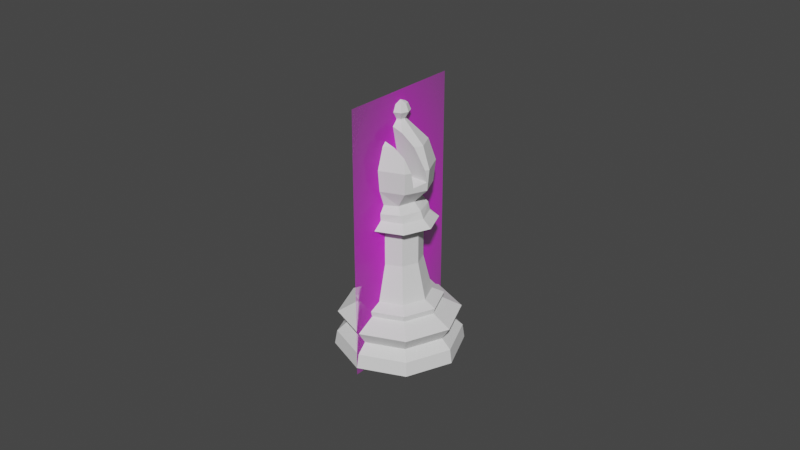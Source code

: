 # Source: Bishop.blend  (saved by Blender 2.82.7; exported with 4.5.12 LTS)
import bpy
from mathutils import Matrix  # noqa: F401  (used for matrix-valued properties, if any)

bpy.ops.wm.read_factory_settings(use_empty=True)
scene = bpy.context.scene
scene.name = 'Scene'

# ---- collections
col_collection = bpy.data.collections.new('Collection'); scene.collection.children.link(col_collection)

# ---- images (referenced by path relative to the original .blend; pixels are not part of the script)
import os
ASSET_DIR = os.environ.get("B2B_ASSET_DIR", "")  # directory of the original .blend (textures are referenced by path, not embedded)
HERE = os.path.dirname(os.path.abspath(__file__))  # packed textures are extracted next to this script under _unpacked/

def load_image(name, relpath, width, height, colorspace="sRGB"):
    """Load a texture the original file referenced (path relative to the .blend, or extracted next to this script)."""
    p = next((c for c in (os.path.join(HERE, relpath), os.path.join(ASSET_DIR, relpath)) if relpath and os.path.exists(c)), "")
    if p:
        img = bpy.data.images.load(p, check_existing=True)
        img.name = name
    else:  # same state as the original file: an image datablock whose file is absent (Cycles renders it pink)
        img = bpy.data.images.new(name, width, height)
        img.source = "FILE"
        img.filepath = "//" + (relpath or name)
    img.colorspace_settings.name = colorspace
    return img
img_staunton_bishop_png = load_image('Staunton Bishop.png', 'Staunton Bishop.png', 1024, 1024, 'sRGB')

# ---- materials (node trees are filled in below, after node groups)
mat_staunton_bishop = bpy.data.materials.new('Staunton Bishop')
mat_staunton_bishop.surface_render_method = 'BLENDED'
mat_staunton_bishop.blend_method = 'BLEND'
mat_staunton_bishop.use_transparent_shadow = False

# ---- material node trees
mat_staunton_bishop.use_nodes = True; mat_staunton_bishop.node_tree.nodes.clear()
_N = mat_staunton_bishop.node_tree.nodes; _L = mat_staunton_bishop.node_tree.links
n0 = _N.new('ShaderNodeOutputMaterial'); n0.name = 'Material Output'; n0.location = (300, 300)
n1 = _N.new('ShaderNodeTexImage'); n1.name = 'Image Texture'; n1.location = (-200, 300)
n1.image = img_staunton_bishop_png
n1.extension = 'CLIP'
n2 = _N.new('ShaderNodeBsdfPrincipled'); n2.name = 'Principled BSDF'; n2.location = (0, 300)
n2.distribution = 'GGX'
n2.subsurface_method = 'BURLEY'
n2.inputs[3].default_value = 1.45
n2.inputs[27].default_value = (0.0, 0.0, 0.0, 1.0)
n2.inputs[28].default_value = 1.0
_L.new(n1.outputs[0], n2.inputs[0])
_L.new(n1.outputs[1], n2.inputs[4])
_L.new(n2.outputs[0], n0.inputs[0])
n0.is_active_output = True

# ---- world
world_world = bpy.data.worlds.new('World'); scene.world = world_world
world_world.use_nodes = True; world_world.node_tree.nodes.clear()
_N = world_world.node_tree.nodes; _L = world_world.node_tree.links
n0 = _N.new('ShaderNodeOutputWorld'); n0.name = 'World Output'; n0.location = (300, 300)
n1 = _N.new('ShaderNodeBackground'); n1.name = 'Background'; n1.location = (10, 300)
n1.inputs[0].default_value = (0.05088, 0.05088, 0.05088, 1.0)
_L.new(n1.outputs[0], n0.inputs[0])
n0.is_active_output = True
world_world.color = (0.05088, 0.05088, 0.05088)
world_world.use_sun_shadow = False
world_world.sun_shadow_jitter_overblur = 0.0

# ---- meshes
me_cylinder = bpy.data.meshes.new('Cylinder')
me_cylinder.from_pydata([(-1.659e-09, 0.015, -5.588e-09), (-8.389e-10, 0.007259, 0.01367), (0.01061, 0.01061, -5.588e-09), (0.005133, 0.005133, 0.01367), (0.015, -3.844e-09, -5.588e-09), (0.007259, -1.867e-09, 0.01367), (0.01061, -0.01061, -5.588e-09), (0.005133, -0.005133, 0.01367), (-6.547e-09, -0.015, -5.588e-09), (-3.204e-09, -0.007259, 0.01367), (-0.01061, -0.01061, -5.588e-09), (-0.005133, -0.005133, 0.01367), (-0.015, 9.507e-09, -5.588e-09), (-0.007259, 4.594e-09, 0.01367), (-0.01061, 0.01061, -5.588e-09), (-0.005133, 0.005133, 0.01367), (-1.065e-09, 0.009697, 0.01096), (0.006857, 0.006857, 0.01096), (0.009697, -2.485e-09, 0.01096), (0.006857, -0.006857, 0.01096), (-4.225e-09, -0.009697, 0.01096), (-0.006857, -0.006857, 0.01096), (-0.009697, 6.146e-09, 0.01096), (-0.006857, 0.006857, 0.01096), (-1.45e-09, 0.01417, 0.008558), (0.01002, 0.01002, 0.008558), (0.01417, -3.644e-09, 0.008558), (0.01002, -0.01002, 0.008558), (-6.065e-09, -0.01417, 0.008558), (-0.01002, -0.01002, 0.008558), (-0.01417, 8.963e-09, 0.008558), (-0.01002, 0.01002, 0.008558), (0.008657, 0.008657, 0.005451), (0.01224, -3.14e-09, 0.005451), (0.008657, -0.008657, 0.005451), (-5.398e-09, -0.01224, 0.005451), (-0.008657, -0.008657, 0.005451), (-0.01224, 7.758e-09, 0.005451), (-0.008657, 0.008657, 0.005451), (-1.41e-09, 0.01224, 0.005451), (0.01024, 0.01031, 0.003282), (0.01448, 7.064e-05, 0.003282), (0.01024, -0.01017, 0.003282), (-6.379e-09, -0.01441, 0.003282), (-0.01024, -0.01017, 0.003282), (-0.01448, 7.065e-05, 0.003282), (-0.01024, 0.01031, 0.003282), (-1.66e-09, 0.01456, 0.003282), (-9.698e-10, 0.01007, 0.01235), (0.007122, 0.007122, 0.01235), (0.01007, -2.569e-09, 0.01235), (0.007122, -0.007122, 0.01235), (-4.252e-09, -0.01007, 0.01235), (-0.007122, -0.007122, 0.01235), (-0.01007, 6.397e-09, 0.01235), (-0.007122, 0.007122, 0.01235), (0.005133, 0.005133, 0.01367), (-8.389e-10, 0.007259, 0.01367), (0.007259, -1.867e-09, 0.01367), (0.005133, -0.005133, 0.01367), (-3.204e-09, -0.007259, 0.01367), (-0.005133, -0.005133, 0.01367), (-0.007259, 4.594e-09, 0.01367), (-0.005133, 0.005133, 0.01367), (0.005133, 0.005133, 0.01367), (-8.389e-10, 0.007259, 0.01367), (0.007259, -1.867e-09, 0.01367), (0.005133, -0.005133, 0.01367), (-3.204e-09, -0.007259, 0.01367), (-0.005133, -0.005133, 0.01367), (-0.007259, 4.594e-09, 0.01367), (-0.005133, 0.005133, 0.01367), (0.003679, 0.003679, 0.02232), (-1.643e-09, 0.005203, 0.02232), (0.005203, -1.38e-09, 0.02232), (0.003679, -0.003679, 0.02232), (-3.339e-09, -0.005203, 0.02232), (-0.003679, -0.003679, 0.02232), (-0.005203, 3.252e-09, 0.02232), (-0.003679, 0.003679, 0.02232), (0.003679, 0.003679, 0.03017), (-2.241e-09, 0.005203, 0.03017), (0.005203, -1.38e-09, 0.03017), (0.003679, -0.003679, 0.03017), (-3.937e-09, -0.005203, 0.03017), (-0.003679, -0.003679, 0.03017), (-0.005203, 3.252e-09, 0.03017), (-0.003679, 0.003679, 0.03017), (0.004611, 0.004611, 0.03356), (-1.512e-09, 0.006521, 0.03356), (0.006521, -1.646e-09, 0.03356), (0.004611, -0.004611, 0.03356), (-3.637e-09, -0.006521, 0.03356), (-0.004611, -0.004611, 0.03356), (-0.006521, 4.158e-09, 0.03356), (-0.004611, 0.004611, 0.03356), (-1.874e-09, 0.008597, 0.03183), (0.006079, 0.006079, 0.03183), (-0.006079, 0.006079, 0.03183), (-0.006079, -0.006079, 0.03183), (-0.008597, 5.63e-09, 0.03183), (0.006079, -0.006079, 0.03183), (-4.676e-09, -0.008597, 0.03183), (0.008597, -2.022e-09, 0.03183), (-1.58e-09, 0.001306, 0.05522), (-1.659e-09, 0.00551, 0.03694), (0.001012, 0.0009237, 0.05522), (0.004436, 0.004051, 0.05061), (0.005657, 0.005165, 0.04561), (0.005285, 0.004825, 0.04061), (0.002828, 0.003896, 0.03694), (0.001431, -3.7e-09, 0.05522), (0.006274, -3.689e-09, 0.05061), (0.008, -3.694e-09, 0.04561), (0.007474, -3.677e-09, 0.04061), (0.004, -3.696e-09, 0.03694), (0.001012, -0.0009237, 0.05522), (0.005657, -0.005165, 0.04561), (0.005285, -0.004825, 0.04061), (0.002828, -0.003896, 0.03694), (-1.553e-09, -0.001306, 0.05522), (-1.38e-09, -0.005729, 0.05061), (-1.116e-09, -0.007305, 0.04561), (-1.598e-09, -0.006824, 0.04061), (-1.349e-09, -0.00551, 0.03694), (-0.001012, -0.0009237, 0.05522), (-0.005657, -0.005165, 0.04561), (-0.005285, -0.004825, 0.04061), (-0.002828, -0.003896, 0.03694), (0.004104, -0.004693, 0.03525), (-0.005804, 2.764e-10, 0.03525), (-0.001431, -3.7e-09, 0.05522), (-0.006274, -3.497e-09, 0.05061), (-0.008, -4.119e-09, 0.04561), (-0.007474, -3.677e-09, 0.04061), (-0.004, -4.017e-09, 0.03694), (-2.567e-09, -0.006637, 0.03525), (-0.004104, 0.004693, 0.03525), (-0.001012, 0.0009237, 0.05522), (-0.004436, 0.004051, 0.05061), (-0.005657, 0.005165, 0.04561), (-0.005285, 0.004825, 0.04061), (-0.002828, 0.003896, 0.03694), (-0.004104, -0.004693, 0.03525), (0.004104, 0.004693, 0.03525), (-1.591e-09, 0.005729, 0.05061), (-2.513e-09, 0.007305, 0.04561), (-1.598e-09, 0.006824, 0.04061), (-1.565e-09, 0.006637, 0.03525), (0.005804, -2.749e-09, 0.03525), (-1.131e-09, 0.002328, 0.05716), (0.001145, 0.001183, 0.05879), (0.001619, 0.001657, 0.05716), (0.0009216, 0.0009596, 0.05553), (0.001619, 3.795e-05, 0.05879), (0.00229, 3.795e-05, 0.05716), (0.001303, 3.795e-05, 0.05553), (0.001145, -0.001107, 0.05879), (0.001619, -0.001581, 0.05716), (0.0009216, -0.0008837, 0.05553), (-1.149e-09, -0.001581, 0.05879), (-1.203e-09, -0.002252, 0.05716), (-1.144e-09, -0.001265, 0.05553), (-1.273e-09, 3.795e-05, 0.05947), (-0.001145, -0.001107, 0.05879), (-0.001619, -0.001581, 0.05716), (-0.0009216, -0.0008837, 0.05553), (-0.001619, 3.795e-05, 0.05879), (-0.00229, 3.795e-05, 0.05716), (-0.001303, 3.795e-05, 0.05553), (-0.001145, 0.001183, 0.05879), (-0.001619, 0.001657, 0.05716), (-0.0009216, 0.0009596, 0.05553), (-1.149e-09, 0.001657, 0.05879), (-1.144e-09, 0.001341, 0.05553), (-0.006357, 0.0003082, 0.04283), (-0.006485, -0.002505, 0.04201), (0.006225, -0.003043, 0.04185), (0.005418, -0.001886, 0.05061), (0.007586, -0.0009131, 0.04561), (0.007562, -0.000281, 0.04266), (-0.007578, -0.0002485, 0.04267), (-1.51e-09, -0.002388, 0.05409), (-0.002344, -0.00214, 0.05343), (-0.005644, -0.001389, 0.05061), (0.002526, -0.002307, 0.05318), (-0.006357, -0.001018, 0.04903), (-1.415e-09, -0.004836, 0.05154), (0.00258, -0.004753, 0.05061), (0.004886, -0.004462, 0.04876), (0.006255, -0.003848, 0.04561), (-0.003277, -0.004489, 0.05061), (-0.004647, -0.004243, 0.04975), (-0.006515, -0.003273, 0.04561), (-0.007598, -0.000887, 0.04561)], [], [(40, 32, 33, 41), (41, 33, 34, 42), (42, 34, 35, 43), (43, 35, 36, 44), (44, 36, 37, 45), (45, 37, 38, 46), (46, 38, 39, 47), (11, 9, 60, 61), (0, 2, 4, 6, 8, 10, 12, 14), (47, 39, 32, 40), (48, 55, 15, 1), (55, 54, 13, 15), (54, 53, 11, 13), (53, 52, 9, 11), (52, 51, 7, 9), (51, 50, 5, 7), (50, 49, 3, 5), (49, 48, 1, 3), (31, 23, 16, 24), (30, 22, 23, 31), (29, 21, 22, 30), (28, 20, 21, 29), (27, 19, 20, 28), (26, 18, 19, 27), (25, 17, 18, 26), (24, 16, 17, 25), (25, 32, 39, 24), (26, 33, 32, 25), (27, 34, 33, 26), (28, 35, 34, 27), (29, 36, 35, 28), (30, 37, 36, 29), (31, 38, 37, 30), (24, 39, 38, 31), (47, 0, 14, 46), (46, 14, 12, 45), (45, 12, 10, 44), (44, 10, 8, 43), (43, 8, 6, 42), (42, 6, 4, 41), (2, 40, 41, 4), (0, 47, 40, 2), (17, 16, 48, 49), (18, 17, 49, 50), (19, 18, 50, 51), (20, 19, 51, 52), (21, 20, 52, 53), (22, 21, 53, 54), (23, 22, 54, 55), (16, 23, 55, 48), (61, 60, 68, 69), (9, 7, 59, 60), (7, 5, 58, 59), (5, 3, 56, 58), (3, 1, 57, 56), (1, 15, 63, 57), (15, 13, 62, 63), (13, 11, 61, 62), (71, 70, 78, 79), (59, 58, 66, 67), (56, 57, 65, 64), (57, 63, 71, 65), (62, 61, 69, 70), (60, 59, 67, 68), (58, 56, 64, 66), (63, 62, 70, 71), (78, 77, 85, 86), (69, 68, 76, 77), (67, 66, 74, 75), (64, 65, 73, 72), (65, 71, 79, 73), (70, 69, 77, 78), (68, 67, 75, 76), (66, 64, 72, 74), (97, 96, 89, 88), (76, 75, 83, 84), (74, 72, 80, 82), (79, 78, 86, 87), (77, 76, 84, 85), (75, 74, 82, 83), (72, 73, 81, 80), (73, 79, 87, 81), (110, 115, 149, 144), (96, 98, 95, 89), (100, 99, 93, 94), (102, 101, 91, 92), (103, 97, 88, 90), (98, 100, 94, 95), (99, 102, 92, 93), (101, 103, 90, 91), (83, 82, 103, 101), (85, 84, 102, 99), (87, 86, 100, 98), (82, 80, 97, 103), (84, 83, 101, 102), (86, 85, 99, 100), (81, 87, 98, 96), (80, 81, 96, 97), (105, 147, 109, 110), (146, 145, 107, 108), (143, 130, 94, 93), (147, 146, 108, 109), (145, 104, 106, 107), (110, 109, 114, 115), (108, 107, 112, 113), (144, 149, 90, 88), (109, 108, 113, 114), (107, 106, 111, 112), (113, 112, 178, 179), (114, 113, 179, 180, 177, 190, 117, 118), (112, 111, 116, 185, 178), (115, 114, 118, 119), (137, 148, 89, 95), (118, 117, 122, 123), (119, 118, 123, 124), (117, 189, 188, 121, 122), (115, 119, 129, 149), (123, 122, 126, 127), (121, 187, 191), (124, 123, 127, 128), (122, 121, 191, 192, 126), (124, 128, 143, 136), (127, 126, 193, 176, 181, 194, 133, 134), (128, 127, 134, 135), (126, 192, 193), (119, 124, 136, 129), (134, 133, 140, 141), (132, 131, 138, 139), (135, 134, 141, 142), (133, 132, 139, 140), (141, 140, 146, 147), (139, 138, 104, 145), (142, 141, 147, 105), (140, 139, 145, 146), (129, 136, 92, 91), (142, 105, 148, 137), (105, 110, 144, 148), (148, 144, 88, 89), (136, 143, 93, 92), (128, 135, 130, 143), (135, 142, 137, 130), (130, 137, 95, 94), (149, 129, 91, 90), (174, 150, 152, 153), (173, 163, 151), (150, 173, 151, 152), (153, 152, 155, 156), (151, 163, 154), (152, 151, 154, 155), (156, 155, 158, 159), (154, 163, 157), (155, 154, 157, 158), (159, 158, 161, 162), (157, 163, 160), (158, 157, 160, 161), (162, 161, 165, 166), (160, 163, 164), (161, 160, 164, 165), (165, 164, 167, 168), (166, 165, 168, 169), (164, 163, 167), (168, 167, 170, 171), (169, 168, 171, 172), (167, 163, 170), (171, 170, 173, 150), (172, 171, 150, 174), (170, 163, 173), (153, 156, 111, 106), (156, 159, 116, 111), (159, 162, 120, 116), (162, 166, 125, 120), (166, 169, 131, 125), (169, 172, 138, 131), (172, 174, 104, 138), (174, 153, 106, 104), (175, 180, 179, 178, 185, 182, 183, 184, 186), (184, 183, 125, 131, 132), (188, 187, 121), (182, 185, 116, 120), (177, 176, 193, 192, 191, 187, 188, 189, 190), (183, 182, 120, 125), (176, 177, 180, 175, 181), (181, 175, 186, 194), (194, 186, 184, 132, 133), (190, 189, 117)])
_k = {(0, 2): 0.96863, (1, 3): 1.0, (2, 4): 0.96863, (3, 5): 1.0, (4, 6): 0.96863, (5, 7): 1.0, (6, 8): 0.96863, (7, 9): 1.0, (8, 10): 0.96863, (9, 11): 1.0, (10, 12): 0.96863, (11, 13): 1.0, (12, 14): 0.96863, (13, 15): 1.0, (0, 14): 0.96863, (1, 15): 1.0, (16, 23): 0.22745, (22, 23): 0.22745, (21, 22): 0.22745, (20, 21): 0.22745, (19, 20): 0.22745, (18, 19): 0.22745, (17, 18): 0.22745, (16, 17): 0.22745, (32, 39): 0.71765, (32, 33): 0.71765, (33, 34): 0.71765, (34, 35): 0.71765, (35, 36): 0.71765, (36, 37): 0.71765, (37, 38): 0.71765, (38, 39): 0.71765, (56, 57): 1.0, (56, 58): 1.0, (58, 59): 1.0, (59, 60): 1.0, (60, 61): 1.0, (61, 62): 1.0, (62, 63): 1.0, (57, 63): 1.0, (64, 65): 1.0, (64, 66): 1.0, (66, 67): 1.0, (67, 68): 1.0, (68, 69): 1.0, (69, 70): 1.0, (70, 71): 1.0, (65, 71): 1.0, (80, 81): 1.0, (80, 82): 1.0, (82, 83): 1.0, (83, 84): 1.0, (84, 85): 1.0, (85, 86): 1.0, (86, 87): 1.0, (81, 87): 1.0, (88, 89): 1.0, (88, 90): 1.0, (90, 91): 1.0, (91, 92): 1.0, (92, 93): 1.0, (93, 94): 1.0, (94, 95): 1.0, (89, 95): 1.0}
me_cylinder.attributes.new('crease_edge', 'FLOAT', 'EDGE').data.foreach_set('value', [_k.get((min(e.vertices), max(e.vertices)), 0.0) for e in me_cylinder.edges])
_uv = me_cylinder.uv_layers.new(name='UVMap')
_uv.uv.foreach_set('vector', [0.875, 0.6018, 0.875, 0.6728, 0.75, 0.6728, 0.75, 0.6018, 0.75, 0.6018, 0.75, 0.6728, 0.625, 0.6728, 0.625, 0.6018, 0.625, 0.6018, 0.625, 0.6728, 0.5, 0.6728, 0.5, 0.6018, 0.5, 0.6018, 0.5, 0.6728, 0.375, 0.6728, 0.375, 0.6018, 0.375, 0.6018, 0.375, 0.6728, 0.25, 0.6728, 0.25, 0.6018, 0.25, 0.6018, 0.25, 0.6728, 0.125, 0.6728, 0.125, 0.6018, 0.125, 0.6018, 0.125, 0.6728, 0.009974, 0.6728, 2.2e-11, 0.6018, 0.375, 1.0, 0.5, 1.0, 0.5, 1.0, 0.375, 1.0, 0.75, 0.49, 0.9197, 0.4197, 0.99, 0.25, 0.9197, 0.08029, 0.75, 0.01, 0.5803, 0.08029, 0.51, 0.25, 0.5803, 0.4197, 1.0, 0.6018, 0.99, 0.6728, 0.875, 0.6728, 0.875, 0.6018, 4.904e-05, 0.9514, 0.125, 0.9514, 0.125, 1.0, 0.0, 1.0, 0.125, 0.9514, 0.25, 0.9514, 0.25, 1.0, 0.125, 1.0, 0.25, 0.9514, 0.375, 0.9514, 0.375, 1.0, 0.25, 1.0, 0.375, 0.9514, 0.5, 0.9514, 0.5, 1.0, 0.375, 1.0, 0.5, 0.9514, 0.625, 0.9514, 0.625, 1.0, 0.5, 1.0, 0.625, 0.9514, 0.75, 0.9514, 0.75, 1.0, 0.625, 1.0, 0.75, 0.9514, 0.875, 0.9514, 0.875, 1.0, 0.75, 1.0, 0.875, 0.9514, 1.0, 0.9514, 1.0, 1.0, 0.875, 1.0, 0.125, 0.7884, 0.125, 0.9008, -1.007e-09, 0.9008, 0.0116, 0.7884, 0.25, 0.7884, 0.25, 0.9008, 0.125, 0.9008, 0.125, 0.7884, 0.375, 0.7884, 0.375, 0.9008, 0.25, 0.9008, 0.25, 0.7884, 0.5, 0.7884, 0.5, 0.9008, 0.375, 0.9008, 0.375, 0.7884, 0.625, 0.7884, 0.625, 0.9008, 0.5, 0.9008, 0.5, 0.7884, 0.75, 0.7884, 0.75, 0.9008, 0.625, 0.9008, 0.625, 0.7884, 0.875, 0.7884, 0.875, 0.9008, 0.75, 0.9008, 0.75, 0.7884, 0.9884, 0.7884, 1.0, 0.9008, 0.875, 0.9008, 0.875, 0.7884, 0.875, 0.7884, 0.875, 0.6728, 0.99, 0.6728, 0.9884, 0.7884, 0.75, 0.7884, 0.75, 0.6728, 0.875, 0.6728, 0.875, 0.7884, 0.625, 0.7884, 0.625, 0.6728, 0.75, 0.6728, 0.75, 0.7884, 0.5, 0.7884, 0.5, 0.6728, 0.625, 0.6728, 0.625, 0.7884, 0.375, 0.7884, 0.375, 0.6728, 0.5, 0.6728, 0.5, 0.7884, 0.25, 0.7884, 0.25, 0.6728, 0.375, 0.6728, 0.375, 0.7884, 0.125, 0.7884, 0.125, 0.6728, 0.25, 0.6728, 0.25, 0.7884, 0.0116, 0.7884, 0.009974, 0.6728, 0.125, 0.6728, 0.125, 0.7884, 2.2e-11, 0.6018, 0.0, 0.5, 0.125, 0.5, 0.125, 0.6018, 0.125, 0.6018, 0.125, 0.5, 0.25, 0.5, 0.25, 0.6018, 0.25, 0.6018, 0.25, 0.5, 0.375, 0.5, 0.375, 0.6018, 0.375, 0.6018, 0.375, 0.5, 0.5, 0.5, 0.5, 0.6018, 0.5, 0.6018, 0.5, 0.5, 0.625, 0.5, 0.625, 0.6018, 0.625, 0.6018, 0.625, 0.5, 0.75, 0.5, 0.75, 0.6018, 0.875, 0.5, 0.875, 0.6018, 0.75, 0.6018, 0.75, 0.5, 1.0, 0.5, 1.0, 0.6018, 0.875, 0.6018, 0.875, 0.5, 0.875, 0.9008, 1.0, 0.9008, 1.0, 0.9514, 0.875, 0.9514, 0.75, 0.9008, 0.875, 0.9008, 0.875, 0.9514, 0.75, 0.9514, 0.625, 0.9008, 0.75, 0.9008, 0.75, 0.9514, 0.625, 0.9514, 0.5, 0.9008, 0.625, 0.9008, 0.625, 0.9514, 0.5, 0.9514, 0.375, 0.9008, 0.5, 0.9008, 0.5, 0.9514, 0.375, 0.9514, 0.25, 0.9008, 0.375, 0.9008, 0.375, 0.9514, 0.25, 0.9514, 0.125, 0.9008, 0.25, 0.9008, 0.25, 0.9514, 0.125, 0.9514, -1.007e-09, 0.9008, 0.125, 0.9008, 0.125, 0.9514, 4.904e-05, 0.9514, 0.375, 1.0, 0.5, 1.0, 0.5, 1.0, 0.375, 1.0, 0.5, 1.0, 0.625, 1.0, 0.625, 1.0, 0.5, 1.0, 0.625, 1.0, 0.75, 1.0, 0.75, 1.0, 0.625, 1.0, 0.75, 1.0, 0.875, 1.0, 0.875, 1.0, 0.75, 1.0, 0.875, 1.0, 1.0, 1.0, 1.0, 1.0, 0.875, 1.0, 0.0, 1.0, 0.125, 1.0, 0.125, 1.0, 0.0, 1.0, 0.125, 1.0, 0.25, 1.0, 0.25, 1.0, 0.125, 1.0, 0.25, 1.0, 0.375, 1.0, 0.375, 1.0, 0.25, 1.0, 0.125, 1.0, 0.25, 1.0, 0.25, 1.0, 0.125, 1.0, 0.625, 1.0, 0.75, 1.0, 0.75, 1.0, 0.625, 1.0, 0.875, 1.0, 1.0, 1.0, 1.0, 1.0, 0.875, 1.0, 0.0, 1.0, 0.125, 1.0, 0.125, 1.0, 0.0, 1.0, 0.25, 1.0, 0.375, 1.0, 0.375, 1.0, 0.25, 1.0, 0.5, 1.0, 0.625, 1.0, 0.625, 1.0, 0.5, 1.0, 0.75, 1.0, 0.875, 1.0, 0.875, 1.0, 0.75, 1.0, 0.125, 1.0, 0.25, 1.0, 0.25, 1.0, 0.125, 1.0, 0.25, 1.0, 0.375, 1.0, 0.375, 1.0, 0.25, 1.0, 0.375, 1.0, 0.5, 1.0, 0.5, 1.0, 0.375, 1.0, 0.625, 1.0, 0.75, 1.0, 0.75, 1.0, 0.625, 1.0, 0.875, 1.0, 1.0, 1.0, 1.0, 1.0, 0.875, 1.0, 0.0, 1.0, 0.125, 1.0, 0.125, 1.0, 0.0, 1.0, 0.25, 1.0, 0.375, 1.0, 0.375, 1.0, 0.25, 1.0, 0.5, 1.0, 0.625, 1.0, 0.625, 1.0, 0.5, 1.0, 0.75, 1.0, 0.875, 1.0, 0.875, 1.0, 0.75, 1.0, 0.875, 1.0, 1.0, 1.0, 1.0, 1.0, 0.875, 1.0, 0.5, 1.0, 0.625, 1.0, 0.625, 1.0, 0.5, 1.0, 0.75, 1.0, 0.875, 1.0, 0.875, 1.0, 0.75, 1.0, 0.125, 1.0, 0.25, 1.0, 0.25, 1.0, 0.125, 1.0, 0.375, 1.0, 0.5, 1.0, 0.5, 1.0, 0.375, 1.0, 0.625, 1.0, 0.75, 1.0, 0.75, 1.0, 0.625, 1.0, 0.875, 1.0, 1.0, 1.0, 1.0, 1.0, 0.875, 1.0, 0.0, 1.0, 0.125, 1.0, 0.125, 1.0, 0.0, 1.0, 0.625, 0.1667, 0.5, 0.1667, 0.625, 0.5833, 0.75, 0.5833, -1.63e-09, 1.0, 0.125, 1.0, 0.125, 1.0, 0.0, 1.0, 0.25, 1.0, 0.375, 1.0, 0.375, 1.0, 0.25, 1.0, 0.5, 1.0, 0.625, 1.0, 0.625, 1.0, 0.5, 1.0, 0.75, 1.0, 0.875, 1.0, 0.875, 1.0, 0.75, 1.0, 0.125, 1.0, 0.25, 1.0, 0.25, 1.0, 0.125, 1.0, 0.375, 1.0, 0.5, 1.0, 0.5, 1.0, 0.375, 1.0, 0.625, 1.0, 0.75, 1.0, 0.75, 1.0, 0.625, 1.0, 0.625, 1.0, 0.75, 1.0, 0.75, 1.0, 0.625, 1.0, 0.375, 1.0, 0.5, 1.0, 0.5, 1.0, 0.375, 1.0, 0.125, 1.0, 0.25, 1.0, 0.25, 1.0, 0.125, 1.0, 0.75, 1.0, 0.875, 1.0, 0.875, 1.0, 0.75, 1.0, 0.5, 1.0, 0.625, 1.0, 0.625, 1.0, 0.5, 1.0, 0.25, 1.0, 0.375, 1.0, 0.375, 1.0, 0.25, 1.0, 0.0, 1.0, 0.125, 1.0, 0.125, 1.0, -1.63e-09, 1.0, 0.875, 1.0, 1.0, 1.0, 1.0, 1.0, 0.875, 1.0, 0.75, 0.1667, 0.75, 0.3333, 0.625, 0.3333, 0.625, 0.1667, 0.75, 0.5, 0.75, 0.6667, 0.625, 0.6667, 0.625, 0.5, 0.25, 0.5833, 0.125, 0.5833, 0.25, 1.0, 0.375, 1.0, 0.75, 0.3333, 0.75, 0.5, 0.625, 0.5, 0.625, 0.3333, 0.75, 0.6667, 0.75, 0.8333, 0.625, 0.8333, 0.625, 0.6667, 0.625, 0.1667, 0.625, 0.3333, 0.5, 0.3333, 0.5, 0.1667, 0.625, 0.5, 0.625, 0.6667, 0.5, 0.6667, 0.5, 0.5, 0.75, 0.5833, 0.625, 0.5833, 0.75, 1.0, 0.875, 1.0, 0.625, 0.3333, 0.625, 0.5, 0.5, 0.5, 0.5, 0.3333, 0.625, 0.6667, 0.625, 0.8333, 0.5, 0.8333, 0.5, 0.6667, 0.5, 0.5, 0.5, 0.6667, 0.4418, 0.6667, 0.4779, 0.5, 0.5, 0.3333, 0.5, 0.5, 0.4779, 0.5, 0.493, 0.4017, 0.4225, 0.375, 0.4069, 0.5, 0.375, 0.5, 0.375, 0.3333, 0.5, 0.6667, 0.5, 0.8333, 0.375, 0.8333, 0.375, 0.7596, 0.4418, 0.6667, 0.5, 0.1667, 0.5, 0.3333, 0.375, 0.3333, 0.375, 0.1667, 0.5, 0.5833, 0.375, 0.5833, 0.0, 1.0, 0.125, 1.0, 0.375, 0.3333, 0.375, 0.5, 0.25, 0.5, 0.25, 0.3333, 0.375, 0.1667, 0.375, 0.3333, 0.25, 0.3333, 0.25, 0.1667, 0.375, 0.5, 0.375, 0.6052, 0.3227, 0.6667, 0.25, 0.6667, 0.25, 0.5, 0.5, 0.1667, 0.375, 0.1667, 0.5, 0.5833, 0.625, 0.5833, 0.25, 0.3333, 0.25, 0.5, 0.125, 0.5, 0.125, 0.3333, 0.25, 0.6667, 0.25, 0.7003, 0.1577, 0.6667, 0.25, 0.1667, 0.25, 0.3333, 0.125, 0.3333, 0.125, 0.1667, 0.25, 0.5, 0.25, 0.6667, 0.1577, 0.6667, 0.125, 0.6379, 0.125, 0.5, 0.25, 0.1667, 0.125, 0.1667, 0.25, 0.5833, 0.375, 0.5833, 0.125, 0.3333, 0.125, 0.5, 0.07922, 0.5, 0.06363, 0.3802, 0.006232, 0.4021, 0.02147, 0.5, 0.0, 0.5, 0.0, 0.3333, 0.125, 0.1667, 0.125, 0.3333, 0.0, 0.3333, 0.0, 0.1667, 0.125, 0.5, 0.125, 0.6379, 0.07922, 0.5, 0.375, 0.1667, 0.25, 0.1667, 0.375, 0.5833, 0.5, 0.5833, 1.0, 0.3333, 1.0, 0.5, 0.875, 0.5, 0.875, 0.3333, 1.0, 0.6667, 1.0, 0.8333, 0.875, 0.8333, 0.875, 0.6667, 1.0, 0.1667, 1.0, 0.3333, 0.875, 0.3333, 0.875, 0.1667, 1.0, 0.5, 1.0, 0.6667, 0.875, 0.6667, 0.875, 0.5, 0.875, 0.3333, 0.875, 0.5, 0.75, 0.5, 0.75, 0.3333, 0.875, 0.6667, 0.875, 0.8333, 0.75, 0.8333, 0.75, 0.6667, 0.875, 0.1667, 0.875, 0.3333, 0.75, 0.3333, 0.75, 0.1667, 0.875, 0.5, 0.875, 0.6667, 0.75, 0.6667, 0.75, 0.5, 0.5, 0.5833, 0.375, 0.5833, 0.5, 1.0, 0.625, 1.0, 0.875, 0.1667, 0.75, 0.1667, 0.375, 0.5833, 0.5, 0.5833, 0.75, 0.1667, 0.625, 0.1667, 0.75, 0.5833, 0.875, 0.5833, 0.875, 0.5833, 0.75, 0.5833, 0.875, 1.0, 1.0, 1.0, 0.375, 0.5833, 0.25, 0.5833, 0.375, 1.0, 0.5, 1.0, 0.125, 0.1667, 0.0, 0.1667, 0.125, 0.5833, 0.25, 0.5833, 1.0, 0.1667, 0.875, 0.1667, 0.5, 0.5833, 0.625, 0.5833, 0.625, 0.5833, 0.5, 0.5833, 0.125, 1.0, 0.25, 1.0, 0.625, 0.5833, 0.5, 0.5833, 0.625, 1.0, 0.75, 1.0, 0.75, 0.25, 0.75, 0.5, 0.625, 0.5, 0.625, 0.25, 0.75, 0.75, 0.6875, 1.0, 0.625, 0.75, 0.75, 0.5, 0.75, 0.75, 0.625, 0.75, 0.625, 0.5, 0.625, 0.25, 0.625, 0.5, 0.5, 0.5, 0.5, 0.25, 0.625, 0.75, 0.5625, 1.0, 0.5, 0.75, 0.625, 0.5, 0.625, 0.75, 0.5, 0.75, 0.5, 0.5, 0.5, 0.25, 0.5, 0.5, 0.375, 0.5, 0.375, 0.25, 0.5, 0.75, 0.4375, 1.0, 0.375, 0.75, 0.5, 0.5, 0.5, 0.75, 0.375, 0.75, 0.375, 0.5, 0.375, 0.25, 0.375, 0.5, 0.25, 0.5, 0.25, 0.25, 0.375, 0.75, 0.3125, 1.0, 0.25, 0.75, 0.375, 0.5, 0.375, 0.75, 0.25, 0.75, 0.25, 0.5, 0.25, 0.25, 0.25, 0.5, 0.125, 0.5, 0.125, 0.25, 0.25, 0.75, 0.1875, 1.0, 0.125, 0.75, 0.25, 0.5, 0.25, 0.75, 0.125, 0.75, 0.125, 0.5, 0.125, 0.5, 0.125, 0.75, 0.0, 0.75, 0.0, 0.5, 0.125, 0.25, 0.125, 0.5, 0.0, 0.5, 0.0, 0.25, 0.125, 0.75, 0.0625, 1.0, 0.0, 0.75, 1.0, 0.5, 1.0, 0.75, 0.875, 0.75, 0.875, 0.5, 1.0, 0.25, 1.0, 0.5, 0.875, 0.5, 0.875, 0.25, 1.0, 0.75, 0.9375, 1.0, 0.875, 0.75, 0.875, 0.5, 0.875, 0.75, 0.75, 0.75, 0.75, 0.5, 0.875, 0.25, 0.875, 0.5, 0.75, 0.5, 0.75, 0.25, 0.875, 0.75, 0.8125, 1.0, 0.75, 0.75, 0.625, 0.25, 0.5, 0.25, 0.5, 0.8333, 0.625, 0.8333, 0.5, 0.25, 0.375, 0.25, 0.375, 0.8333, 0.5, 0.8333, 0.375, 0.25, 0.25, 0.25, 0.25, 0.8333, 0.375, 0.8333, 0.25, 0.25, 0.125, 0.25, 0.125, 0.8333, 0.25, 0.8333, 0.125, 0.25, 0.0, 0.25, 0.0, 0.8333, 0.125, 0.8333, 1.0, 0.25, 0.875, 0.25, 0.875, 0.8333, 1.0, 0.8333, 0.875, 0.25, 0.75, 0.25, 0.75, 0.8333, 0.875, 0.8333, 0.75, 0.25, 0.625, 0.25, 0.625, 0.8333, 0.75, 0.8333, 0.375, 0.5, 0.375, 0.6874, 0.4185, 0.6878, 0.492, 0.6586, 0.5294, 0.6196, 0.5424, 0.5856, 0.5322, 0.554, 0.49, 0.5096, 0.4665, 0.5, 0.04285, 0.6667, 0.125, 0.7685, 0.125, 0.8333, 0.0, 0.8333, 0.0, 0.6667, 0.3227, 0.6667, 0.25, 0.7003, 0.25, 0.6667, 0.25, 0.7926, 0.375, 0.7596, 0.375, 0.8333, 0.25, 0.8333, 0.375, 0.004399, 0.375, 0.1756, 0.4281, 0.176, 0.4895, 0.1508, 0.5025, 0.1324, 0.5169, 0.08822, 0.5036, 0.05347, 0.4768, 0.02242, 0.4304, 0.003996, 0.125, 0.7685, 0.25, 0.7926, 0.25, 0.8333, 0.125, 0.8333, 0.125, 0.5744, 0.125, 0.7456, 0.375, 0.6874, 0.375, 0.5, 0.321, 0.5, 0.375, 0.446, 0.375, 0.5, 0.4665, 0.5, 0.4184, 0.4452, 0.02147, 0.5, 0.02853, 0.614, 0.04285, 0.6667, 0.0, 0.6667, 0.0, 0.5, 0.4069, 0.5, 0.375, 0.6052, 0.375, 0.5])
me_cylinder.use_remesh_fix_poles = True
me_cylinder.use_remesh_preserve_attributes = False
me_cylinder.use_mirror_vertex_groups = False
me_cylinder.update()
me_staunton_bishop = bpy.data.meshes.new('Staunton Bishop')
me_staunton_bishop.from_pydata([(-0.2379, -0.5, 0.0), (0.2379, -0.5, 0.0), (-0.2379, 0.5, 0.0), (0.2379, 0.5, 0.0)], [], [(0, 1, 3, 2)])
_uv = me_staunton_bishop.uv_layers.new(name='UVMap')
_uv.uv.foreach_set('vector', [0.0, 0.0, 1.0, 0.0, 1.0, 1.0, 0.0, 1.0])
me_staunton_bishop.materials.append(mat_staunton_bishop)
me_staunton_bishop.use_remesh_fix_poles = True
me_staunton_bishop.use_remesh_preserve_attributes = False
me_staunton_bishop.use_mirror_vertex_groups = False
me_staunton_bishop.update()

# ---- objects
ob_bishop = bpy.data.objects.new('Bishop', me_cylinder)
ob_staunton_bishop = bpy.data.objects.new('Staunton Bishop', me_staunton_bishop)

# ---- transforms, parenting, visibility, modifiers, constraints
ob_bishop.location = (1.659e-09, 4.977e-09, 0.0)
ob_bishop.scale = (1.333, 1.333, 1.325)
ob_bishop.lineart.crease_threshold = 0.0
ob_staunton_bishop.location = (8.836e-05, 0.0, 0.0397)
ob_staunton_bishop.rotation_euler = (1.571, -4.371e-08, 1.571)
ob_staunton_bishop.scale = (0.08399, 0.08399, 0.08399)
ob_staunton_bishop.lineart.crease_threshold = 0.0

# ---- collection membership
col_collection.objects.link(ob_bishop)
col_collection.objects.link(ob_staunton_bishop)

# ---- scene / render settings (as saved in the file)
scene.frame_start = 1; scene.frame_end = 250; scene.frame_set(1)
scene.render.engine = 'BLENDER_EEVEE_NEXT'
scene.cycles.use_denoising = False
scene.cycles.samples = 128
scene.cycles.sampling_pattern = 'TABULATED_SOBOL'
scene.cycles.use_adaptive_sampling = False
scene.cycles.use_light_tree = False
scene.view_settings.view_transform = 'Filmic'
bpy.context.view_layer.update()

# ---- added for rendering (the .blend has no active camera and no usable light): camera, sun
cam_auto = bpy.data.cameras.new('AutoCamera')
cam_auto.lens = 50.0
cam_auto.sensor_width = 36.0
cam_auto.clip_end = 1000.0
ob_auto_camera = bpy.data.objects.new('AutoCamera', cam_auto)
scene.collection.objects.link(ob_auto_camera)
ob_auto_camera.location = (0.185045, -0.222054, 0.187733)
ob_auto_camera.rotation_euler = (1.09748, -7.21219e-08, 0.694738)
scene.camera = ob_auto_camera
light_auto_sun = bpy.data.lights.new('AutoSun', 'SUN')
light_auto_sun.energy = 3.0
light_auto_sun.angle = 0.0523599
ob_auto_sun = bpy.data.objects.new('AutoSun', light_auto_sun)
scene.collection.objects.link(ob_auto_sun)
ob_auto_sun.rotation_euler = (0.872665, 0.174533, 0.523599)
bpy.context.view_layer.update()
